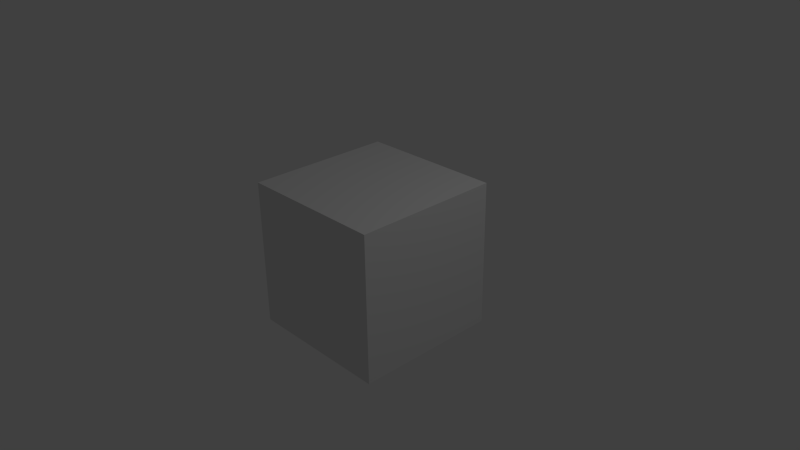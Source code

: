 # Source: cube.blend  (saved by Blender 2.64.0; exported with 4.5.12 LTS)
import bpy
from mathutils import Matrix  # noqa: F401  (used for matrix-valued properties, if any)

bpy.ops.wm.read_factory_settings(use_empty=True)
scene = bpy.context.scene
scene.name = 'Scene'

# ---- collections
col_collection_1 = bpy.data.collections.new('Collection 1'); scene.collection.children.link(col_collection_1)

# ---- materials (node trees are filled in below, after node groups)
mat_material = bpy.data.materials.new('Material')
mat_material.alpha_threshold = 0.0
mat_material.use_transparent_shadow = False
mat_material.roughness = 0.5
mat_material.specular_intensity = 0.8172
mat_material.line_color = (0.0, 0.0, 0.0, 1.0)

# ---- material node trees

# ---- world
world_world = bpy.data.worlds.new('World'); scene.world = world_world
world_world.color = (0.05088, 0.05088, 0.05088)
world_world.use_sun_shadow = False
world_world.sun_shadow_jitter_overblur = 0.0
world_world.cycles.sampling_method = 'MANUAL'
world_world.cycles.sample_map_resolution = 256

# ---- cameras
cam_camera = bpy.data.cameras.new('Camera')
cam_camera.clip_end = 100.0
cam_camera.lens = 35.0
cam_camera.sensor_width = 32.0
cam_camera.sensor_height = 18.0
cam_camera.ortho_scale = 7.314
cam_camera.dof.focus_distance = 0.0
cam_camera.dof.aperture_fstop = 128.0

# ---- lights
light_lamp = bpy.data.lights.new('Lamp', 'POINT')
light_lamp.transmission_factor = 0.0
light_lamp.cutoff_distance = 30.0
light_lamp.energy = 100.0
light_lamp.shadow_buffer_clip_start = 1.001
light_lamp.shadow_soft_size = 1.0
light_lamp.shadow_maximum_resolution = 0.006
light_lamp.use_absolute_resolution = True
light_lamp.cycles.use_multiple_importance_sampling = False

# ---- meshes
me_cube = bpy.data.meshes.new('Cube')
me_cube.from_pydata([(1.0, 1.0, -1.0), (1.0, -1.0, -1.0), (-1.0, -1.0, -1.0), (-1.0, 1.0, -1.0), (1.0, 1.0, 1.0), (1.0, -1.0, 1.0), (-1.0, -1.0, 1.0), (-1.0, 1.0, 1.0)], [], [(0, 1, 2, 3), (4, 7, 6, 5), (0, 4, 5, 1), (1, 5, 6, 2), (2, 6, 7, 3), (4, 0, 3, 7)])
me_cube.materials.append(mat_material)
me_cube.use_remesh_preserve_volume = False
me_cube.use_remesh_preserve_attributes = False
me_cube.use_mirror_vertex_groups = False
me_cube.update()

# ---- objects
ob_cube = bpy.data.objects.new('Cube', me_cube)
ob_lamp = bpy.data.objects.new('Lamp', light_lamp)
ob_camera = bpy.data.objects.new('Camera', cam_camera)

# ---- transforms, parenting, visibility, modifiers, constraints
ob_cube.location = (0.0, 0.0, 0.0)
ob_cube.lock_rotations_4d = False
ob_cube.empty_display_type = 'ARROWS'
ob_cube.lineart.crease_threshold = 0.0
ob_lamp.location = (4.076, 1.005, 5.904)
ob_lamp.rotation_euler = (0.6503, 0.05522, 1.866)
ob_lamp.lock_rotations_4d = False
ob_lamp.empty_display_type = 'ARROWS'
ob_lamp.color = (0.0, 0.0, 0.0, 0.0)
ob_lamp.lineart.crease_threshold = 0.0
ob_camera.location = (7.481, -6.508, 5.344)
ob_camera.rotation_euler = (1.109, 0.01082, 0.8149)
ob_camera.lock_rotations_4d = False
ob_camera.empty_display_type = 'ARROWS'
ob_camera.color = (0.0, 0.0, 0.0, 0.0)
ob_camera.display_type = 'WIRE'
ob_camera.lineart.crease_threshold = 0.0

# ---- collection membership
col_collection_1.objects.link(ob_cube)
col_collection_1.objects.link(ob_lamp)
col_collection_1.objects.link(ob_camera)

# ---- scene / render settings (as saved in the file)
scene.camera = ob_camera
scene.frame_start = 1; scene.frame_end = 1; scene.frame_set(11)
scene.render.engine = 'BLENDER_EEVEE_NEXT'
scene.render.image_settings.file_format = 'OPEN_EXR'
scene.render.image_settings.color_mode = 'RGB'
scene.render.image_settings.compression = 90
scene.render.resolution_percentage = 50
scene.render.dither_intensity = 0.0
scene.render.use_sequencer = False
scene.render.bake_margin = 2
scene.render.bake_bias = 0.0
scene.cycles.use_denoising = False
scene.cycles.samples = 10
scene.cycles.sampling_pattern = 'TABULATED_SOBOL'
scene.cycles.light_sampling_threshold = 0.0
scene.cycles.use_adaptive_sampling = False
scene.cycles.use_light_tree = False
scene.cycles.blur_glossy = 0.0
scene.cycles.volume_bounces = 1
scene.cycles.pixel_filter_type = 'GAUSSIAN'
scene.cycles.sample_clamp_indirect = 0.0
scene.view_settings.view_transform = 'Standard'
bpy.context.view_layer.update()

